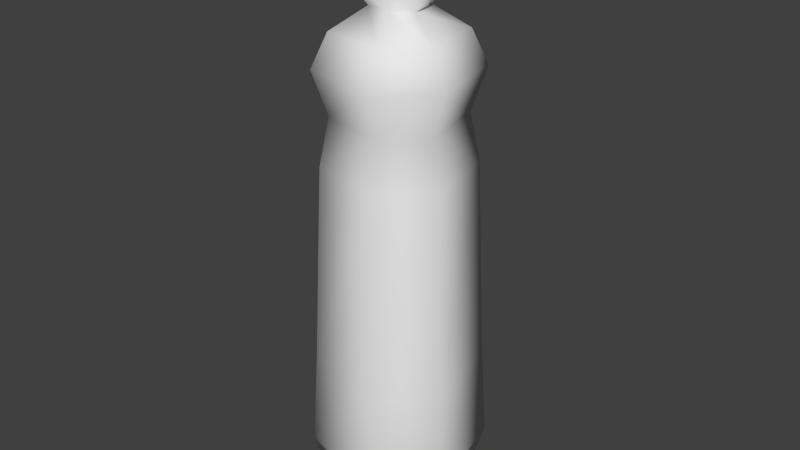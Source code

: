 # Source: bottle.blend  (saved by Blender 2.75.0; exported with 4.5.12 LTS)
import bpy
from mathutils import Matrix  # noqa: F401  (used for matrix-valued properties, if any)

bpy.ops.wm.read_factory_settings(use_empty=True)
scene = bpy.context.scene
scene.name = 'Scene'

# ---- collections
col_collection_1 = bpy.data.collections.new('Collection 1'); scene.collection.children.link(col_collection_1)
col_collection_1.hide_render = True
col_collection_1.hide_viewport = True
col_collection_2 = bpy.data.collections.new('Collection 2'); scene.collection.children.link(col_collection_2)
col_collection_11 = bpy.data.collections.new('Collection 11'); scene.collection.children.link(col_collection_11)
col_collection_11.hide_render = True
col_collection_11.hide_viewport = True

# ---- world
world_world = bpy.data.worlds.new('World'); scene.world = world_world
world_world.color = (0.05088, 0.05088, 0.05088)
world_world.use_sun_shadow = False
world_world.sun_shadow_jitter_overblur = 0.0
world_world.cycles.sampling_method = 'MANUAL'
world_world.cycles.sample_map_resolution = 256

# ---- meshes
me_cylinder_020 = bpy.data.meshes.new('Cylinder.020')
me_cylinder_020.from_pydata([(-1.992, 4.81, 29.87), (-7.955e-08, 5.877, 3.532), (-3.682, 3.682, 29.87), (2.249, 5.43, 3.532), (-4.81, 1.992, 29.87), (4.156, 4.156, 3.532), (-5.206, 6.801e-08, 29.87), (5.43, 2.249, 3.532), (-4.81, -1.992, 29.87), (5.877, -2.509e-07, 3.532), (-3.682, -3.682, 29.87), (5.43, -2.249, 3.532), (-1.992, -4.81, 29.87), (4.156, -4.156, 3.532), (7.541e-07, -5.206, 29.87), (2.249, -5.43, 3.532), (1.992, -4.81, 29.87), (8.079e-07, -5.877, 3.532), (3.682, -3.682, 29.87), (-2.249, -5.43, 3.532), (4.81, -1.992, 29.87), (-4.156, -4.156, 3.532), (5.206, -2.217e-07, 29.87), (-5.43, -2.249, 3.532), (4.81, 1.992, 29.87), (-5.877, 7.604e-08, 3.532), (3.682, 3.682, 29.87), (-5.43, 2.249, 3.532), (1.992, 4.81, 29.87), (-4.156, 4.156, 3.532), (-3.207e-08, 5.206, 29.87), (-2.249, 5.43, 3.532), (-1.588, 3.835, 32.13), (-2.935, 2.935, 32.13), (-3.835, 1.588, 32.13), (-4.151, 6.908e-08, 32.13), (-3.835, -1.588, 32.13), (-2.935, -2.935, 32.13), (-1.588, -3.835, 32.13), (6.312e-07, -4.151, 32.13), (1.588, -3.835, 32.13), (2.935, -2.935, 32.13), (3.835, -1.588, 32.13), (4.151, -1.618e-07, 32.13), (3.835, 1.588, 32.13), (2.935, 2.935, 32.13), (1.588, 3.835, 32.13), (4.496e-09, 4.151, 32.13), (-0.7919, 1.912, 33.09), (-1.463, 1.463, 33.09), (-1.912, 0.7919, 33.09), (-2.069, -1.243e-09, 33.09), (-1.912, -0.7919, 33.09), (-1.463, -1.463, 33.09), (-0.7919, -1.912, 33.09), (4.928e-07, -2.069, 33.09), (0.7919, -1.912, 33.09), (1.463, -1.463, 33.09), (1.912, -0.7919, 33.09), (2.069, -1.164e-07, 33.09), (1.912, 0.7919, 33.09), (1.463, 1.463, 33.09), (0.7919, 1.912, 33.09), (1.804e-07, 2.069, 33.09), (-0.693, 1.673, 33.59), (-1.281, 1.281, 33.59), (-1.673, 0.693, 33.59), (-1.811, -1.633e-09, 33.59), (-1.673, -0.693, 33.59), (-1.281, -1.281, 33.59), (-0.693, -1.673, 33.59), (4.832e-07, -1.811, 33.59), (0.693, -1.673, 33.59), (1.281, -1.281, 33.59), (1.673, -0.693, 33.59), (1.811, -1.024e-07, 33.59), (1.673, 0.693, 33.59), (1.281, 1.281, 33.59), (0.693, 1.673, 33.59), (2.098e-07, 1.811, 33.59), (-0.9255, 2.234, 34.82), (-1.71, 1.71, 34.82), (-2.234, 0.9255, 34.82), (-2.418, -1.604e-09, 34.82), (-2.234, -0.9255, 34.82), (-1.71, -1.71, 34.82), (-0.9255, -2.234, 34.82), (4.884e-07, -2.418, 34.82), (0.9255, -2.234, 34.82), (1.71, -1.71, 34.82), (2.234, -0.9255, 34.82), (2.418, -1.362e-07, 34.82), (2.234, 0.9255, 34.82), (1.71, 1.71, 34.82), (0.9255, 2.234, 34.82), (1.232e-07, 2.418, 34.82), (-1.128, 2.722, 35.07), (-2.083, 2.083, 35.07), (-2.722, 1.128, 35.07), (-2.946, -8.074e-10, 35.07), (-2.722, -1.128, 35.07), (-2.083, -2.083, 35.07), (-1.128, -2.722, 35.07), (5.141e-07, -2.946, 35.07), (1.128, -2.722, 35.07), (2.083, -2.083, 35.07), (2.722, -1.128, 35.07), (2.946, -1.647e-07, 35.07), (2.722, 1.128, 35.07), (2.083, 2.083, 35.07), (1.128, 2.722, 35.07), (6.924e-08, 2.946, 35.07), (-0.993, 2.397, 35.41), (-1.835, 1.835, 35.41), (-2.397, 0.993, 35.41), (-2.595, 5.676e-09, 35.41), (-2.397, -0.993, 35.41), (-1.835, -1.835, 35.41), (-0.993, -2.397, 35.41), (5.032e-07, -2.595, 35.41), (0.993, -2.397, 35.41), (1.835, -1.835, 35.41), (2.397, -0.993, 35.41), (2.595, -1.387e-07, 35.41), (2.397, 0.993, 35.41), (1.835, 1.835, 35.41), (0.993, 2.397, 35.41), (1.114e-07, 2.595, 35.41), (-1.141, 2.755, 39.15), (-2.109, 2.109, 39.15), (-2.755, 1.141, 39.15), (-2.982, 5.667e-09, 39.15), (-2.755, -1.141, 39.15), (-2.109, -2.109, 39.15), (-1.141, -2.755, 39.15), (5.194e-07, -2.982, 39.15), (1.141, -2.755, 39.15), (2.109, -2.109, 39.15), (2.755, -1.141, 39.15), (2.982, -1.603e-07, 39.15), (2.755, 1.141, 39.15), (2.109, 2.109, 39.15), (1.141, 2.755, 39.15), (6.912e-08, 2.982, 39.15), (-6.42e-08, 4.935, 2.308), (1.812, 4.374, 0.1391), (3.348, 3.348, 0.01979), (4.374, 1.812, 0.1391), (4.935, -1.895e-07, 2.308), (4.374, -1.812, 0.1391), (3.348, -3.348, 0.01979), (1.812, -4.374, 0.1391), (6.809e-07, -4.935, 2.308), (-1.812, -4.374, 0.1391), (-3.348, -3.348, 0.01979), (-4.374, -1.812, 0.1391), (-4.935, 8.507e-08, 2.308), (-4.374, 1.812, 0.01979), (-3.348, 3.348, 0.1391), (-1.812, 4.374, 0.1391), (8.101e-08, 2.978, 1.997), (1.093, 2.639, 0.1391), (2.02, 2.02, 0.01979), (2.639, 1.093, 0.1391), (2.978, -1.122e-07, 1.997), (2.639, -1.093, 0.1391), (2.02, -2.02, 0.01979), (1.093, -2.639, 0.1391), (5.306e-07, -2.978, 1.997), (-1.093, -2.639, 0.1391), (-2.02, -2.02, 0.01979), (-2.639, -1.093, 0.1391), (-2.978, 5.35e-08, 1.997), (-2.639, 1.093, 0.01979), (-2.02, 2.02, 0.1391), (-1.093, 2.639, 0.1391), (-5.471, -2.266, 2.03), (-5.681, 8.178e-08, 3.342), (5.471, 2.266, 2.03), (5.681, -2.343e-07, 3.342), (-2.266, 5.471, 2.03), (-9.657e-08, 5.681, 3.342), (2.266, -5.471, 2.03), (7.613e-07, -5.681, 3.342), (4.188, -4.188, 1.963), (-4.188, -4.188, 1.963), (4.188, 4.188, 1.963), (-4.188, 4.188, 2.03), (2.266, 5.471, 2.03), (-5.471, 2.266, 1.963), (5.471, -2.266, 2.03), (-2.266, -5.471, 2.03), (4.498, 1.863, 28.17), (4.868, -2.071e-07, 28.17), (-4.868, 6.379e-08, 28.17), (-4.498, -1.863, 28.17), (0.0, 4.868, 28.17), (-1.863, 4.498, 28.17), (7.351e-07, -4.868, 28.17), (1.863, -4.498, 28.17), (3.442, -3.442, 28.17), (-3.442, -3.442, 28.17), (3.442, 3.442, 28.17), (-3.442, 3.442, 28.17), (1.863, 4.498, 28.17), (-4.498, 1.863, 28.17), (4.498, -1.863, 28.17), (-1.863, -4.498, 28.17), (4.868, -2.071e-07, 23.74), (-4.868, 6.379e-08, 23.74), (0.0, 4.868, 23.74), (7.351e-07, -4.868, 23.74), (4.498, 1.863, 23.74), (-4.498, -1.863, 23.74), (-1.863, 4.498, 23.74), (1.863, -4.498, 23.74), (3.442, -3.442, 23.74), (-3.442, -3.442, 23.74), (3.442, 3.442, 23.74), (-3.442, 3.442, 23.74), (1.863, 4.498, 23.74), (-4.498, 1.863, 23.74), (4.498, -1.863, 23.74), (-1.863, -4.498, 23.74), (3.896, 1.614, 26.99), (-3.896, -1.614, 26.99), (-1.614, 3.896, 26.99), (1.614, -3.896, 26.99), (2.982, -2.982, 26.99), (-2.982, -2.982, 26.99), (2.982, 2.982, 26.99), (-2.982, 2.982, 26.99), (1.614, 3.896, 26.99), (-3.896, 1.614, 26.99), (3.896, -1.614, 26.99), (-1.614, -3.896, 26.99), (4.217, -1.737e-07, 26.99), (-4.217, 6.087e-08, 26.99), (5.471e-08, 4.217, 26.99), (6.914e-07, -4.217, 26.99), (1.134, 1.134, 1.928), (1.482, 0.6139, 1.928), (1.604, -4.211e-08, 1.928), (-1.134, 1.134, 1.928), (-0.6139, 1.482, 1.928), (1.96e-07, 1.604, 1.928), (0.6139, 1.482, 1.928), (1.482, -0.6139, 1.928), (1.134, -1.134, 1.928), (0.6139, -1.482, 1.928), (4.383e-07, -1.604, 1.928), (-0.6139, -1.482, 1.928), (-1.134, -1.134, 1.928), (-1.482, -0.6139, 1.928), (-1.604, 4.715e-08, 1.928), (-1.482, 0.6139, 1.928), (5.497, -2.368e-07, 9.893), (-5.497, 6.905e-08, 9.893), (-5.242e-08, 5.497, 9.893), (7.776e-07, -5.497, 9.893), (5.079, 2.104, 9.893), (-5.079, -2.104, 9.893), (-2.104, 5.079, 9.893), (2.104, -5.079, 9.893), (3.887, -3.887, 9.893), (-3.887, -3.887, 9.893), (3.887, 3.887, 9.893), (-3.887, 3.887, 9.893), (2.104, 5.079, 9.893), (-5.079, 2.104, 9.893), (5.079, -2.104, 9.893), (-2.104, -5.079, 9.893), (5.938, -2.547e-07, 7.779), (-5.938, 7.563e-08, 7.779), (-8.656e-08, 5.938, 7.779), (8.1e-07, -5.938, 7.779), (5.486, 2.272, 7.779), (-5.486, -2.272, 7.779), (-2.272, 5.486, 7.779), (2.272, -5.486, 7.779), (4.199, -4.199, 7.779), (-4.199, -4.199, 7.779), (4.199, 4.199, 7.779), (-4.199, 4.199, 7.779), (2.272, 5.486, 7.779), (-5.486, 2.272, 7.779), (5.486, -2.272, 7.779), (-2.272, -5.486, 7.779)], [], [(196, 197, 0, 30), (194, 195, 8, 6), (2, 4, 34, 33), (28, 30, 47, 46), (4, 6, 35, 34), (6, 8, 36, 35), (16, 18, 41, 40), (0, 2, 33, 32), (22, 24, 44, 43), (186, 178, 147, 146), (185, 176, 155, 154), (184, 182, 151, 150), (182, 183, 152, 151), (180, 181, 144, 159), (178, 179, 148, 147), (193, 192, 24, 22), (176, 177, 156, 155), (198, 199, 16, 14), (199, 200, 18, 16), (195, 201, 10, 8), (192, 202, 26, 24), (197, 203, 2, 0), (202, 204, 28, 26), (204, 196, 30, 28), (203, 205, 4, 2), (200, 206, 20, 18), (201, 207, 12, 10), (207, 198, 14, 12), (205, 194, 6, 4), (206, 193, 22, 20), (37, 38, 54, 53), (41, 42, 58, 57), (45, 46, 62, 61), (47, 32, 48, 63), (44, 45, 61, 60), (36, 37, 53, 52), (40, 41, 57, 56), (18, 20, 42, 41), (30, 0, 32, 47), (12, 14, 39, 38), (14, 16, 40, 39), (8, 10, 37, 36), (24, 26, 45, 44), (20, 22, 43, 42), (10, 12, 38, 37), (26, 28, 46, 45), (57, 58, 74, 73), (61, 62, 78, 77), (63, 48, 64, 79), (50, 51, 67, 66), (52, 53, 69, 68), (56, 57, 73, 72), (60, 61, 77, 76), (34, 35, 51, 50), (33, 34, 50, 49), (46, 47, 63, 62), (42, 43, 59, 58), (38, 39, 55, 54), (35, 36, 52, 51), (32, 33, 49, 48), (43, 44, 60, 59), (39, 40, 56, 55), (79, 64, 80, 95), (66, 67, 83, 82), (69, 70, 86, 85), (73, 74, 90, 89), (72, 73, 89, 88), (76, 77, 93, 92), (68, 69, 85, 84), (53, 54, 70, 69), (54, 55, 71, 70), (49, 50, 66, 65), (62, 63, 79, 78), (58, 59, 75, 74), (59, 60, 76, 75), (55, 56, 72, 71), (51, 52, 68, 67), (48, 49, 65, 64), (85, 86, 102, 101), (89, 90, 106, 105), (93, 94, 110, 109), (95, 80, 96, 111), (84, 85, 101, 100), (88, 89, 105, 104), (92, 93, 109, 108), (77, 78, 94, 93), (78, 79, 95, 94), (74, 75, 91, 90), (70, 71, 87, 86), (65, 66, 82, 81), (64, 65, 81, 80), (75, 76, 92, 91), (71, 72, 88, 87), (67, 68, 84, 83), (109, 110, 126, 125), (111, 96, 112, 127), (98, 99, 115, 114), (101, 102, 118, 117), (100, 101, 117, 116), (104, 105, 121, 120), (108, 109, 125, 124), (82, 83, 99, 98), (81, 82, 98, 97), (94, 95, 111, 110), (90, 91, 107, 106), (86, 87, 103, 102), (87, 88, 104, 103), (83, 84, 100, 99), (80, 81, 97, 96), (91, 92, 108, 107), (117, 118, 134, 133), (121, 122, 138, 137), (125, 126, 142, 141), (127, 112, 128, 143), (124, 125, 141, 140), (116, 117, 133, 132), (120, 121, 137, 136), (105, 106, 122, 121), (106, 107, 123, 122), (102, 103, 119, 118), (97, 98, 114, 113), (110, 111, 127, 126), (96, 97, 113, 112), (107, 108, 124, 123), (103, 104, 120, 119), (99, 100, 116, 115), (132, 129, 130, 131), (139, 140, 137, 138), (133, 128, 129, 132), (143, 128, 133, 134), (142, 143, 134, 135), (141, 142, 135, 136), (140, 141, 136, 137), (114, 115, 131, 130), (113, 114, 130, 129), (126, 127, 143, 142), (122, 123, 139, 138), (118, 119, 135, 134), (115, 116, 132, 131), (112, 113, 129, 128), (123, 124, 140, 139), (119, 120, 136, 135), (187, 180, 159, 158), (188, 186, 146, 145), (181, 188, 145, 144), (189, 187, 158, 157), (190, 184, 150, 149), (191, 185, 154, 153), (183, 191, 153, 152), (177, 189, 157, 156), (179, 190, 149, 148), (157, 158, 174, 173), (153, 154, 170, 169), (145, 146, 162, 161), (148, 149, 165, 164), (147, 148, 164, 163), (158, 159, 175, 174), (154, 155, 171, 170), (150, 151, 167, 166), (144, 145, 161, 160), (151, 152, 168, 167), (149, 150, 166, 165), (159, 144, 160, 175), (155, 156, 172, 171), (156, 157, 173, 172), (152, 153, 169, 168), (146, 147, 163, 162), (174, 175, 244, 243), (163, 164, 242, 241), (162, 163, 241, 240), (9, 11, 190, 179), (25, 27, 189, 177), (17, 19, 191, 183), (19, 21, 185, 191), (11, 13, 184, 190), (27, 29, 187, 189), (1, 3, 188, 181), (3, 5, 186, 188), (29, 31, 180, 187), (23, 25, 177, 176), (7, 9, 179, 178), (31, 1, 181, 180), (15, 17, 183, 182), (13, 15, 182, 184), (21, 23, 176, 185), (5, 7, 178, 186), (234, 236, 193, 206), (233, 237, 194, 205), (235, 239, 198, 207), (229, 235, 207, 201), (228, 234, 206, 200), (231, 233, 205, 203), (232, 238, 196, 204), (230, 232, 204, 202), (226, 231, 203, 197), (224, 230, 202, 192), (225, 229, 201, 195), (227, 228, 200, 199), (239, 227, 199, 198), (236, 224, 192, 193), (237, 225, 195, 194), (238, 226, 197, 196), (258, 262, 214, 210), (257, 261, 213, 209), (256, 260, 212, 208), (259, 263, 215, 211), (263, 264, 216, 215), (261, 265, 217, 213), (260, 266, 218, 212), (262, 267, 219, 214), (266, 268, 220, 218), (268, 258, 210, 220), (267, 269, 221, 219), (264, 270, 222, 216), (265, 271, 223, 217), (271, 259, 211, 223), (269, 257, 209, 221), (270, 256, 208, 222), (210, 214, 226, 238), (209, 213, 225, 237), (208, 212, 224, 236), (211, 215, 227, 239), (215, 216, 228, 227), (213, 217, 229, 225), (212, 218, 230, 224), (214, 219, 231, 226), (218, 220, 232, 230), (220, 210, 238, 232), (219, 221, 233, 231), (216, 222, 234, 228), (217, 223, 235, 229), (223, 211, 239, 235), (221, 209, 237, 233), (222, 208, 236, 234), (244, 245, 246, 243), (243, 246, 240, 255), (241, 254, 255, 240), (242, 253, 254, 241), (253, 242, 247, 252), (252, 247, 248, 251), (251, 248, 249, 250), (161, 162, 240, 246), (171, 172, 254, 253), (172, 173, 255, 254), (170, 171, 253, 252), (164, 165, 247, 242), (167, 168, 250, 249), (168, 169, 251, 250), (165, 166, 248, 247), (173, 174, 243, 255), (160, 161, 246, 245), (169, 170, 252, 251), (175, 160, 245, 244), (166, 167, 249, 248), (286, 272, 256, 270), (285, 273, 257, 269), (287, 275, 259, 271), (281, 287, 271, 265), (280, 286, 270, 264), (283, 285, 269, 267), (284, 274, 258, 268), (282, 284, 268, 266), (278, 283, 267, 262), (276, 282, 266, 260), (277, 281, 265, 261), (279, 280, 264, 263), (275, 279, 263, 259), (272, 276, 260, 256), (273, 277, 261, 257), (274, 278, 262, 258), (1, 31, 278, 274), (25, 23, 277, 273), (9, 7, 276, 272), (17, 15, 279, 275), (15, 13, 280, 279), (23, 21, 281, 277), (7, 5, 282, 276), (31, 29, 283, 278), (5, 3, 284, 282), (3, 1, 274, 284), (29, 27, 285, 283), (13, 11, 286, 280), (21, 19, 287, 281), (19, 17, 275, 287), (27, 25, 273, 285), (11, 9, 272, 286)])
me_cylinder_020.polygons.foreach_set('use_smooth', [True] * 286)
_k = set([(80, 81), (80, 95), (81, 82), (82, 83), (83, 84), (84, 85), (85, 86), (86, 87), (87, 88), (88, 89), (89, 90), (90, 91), (91, 92), (92, 93), (93, 94), (94, 95), (112, 113), (112, 127), (113, 114), (114, 115), (115, 116), (116, 117), (117, 118), (118, 119), (119, 120), (120, 121), (121, 122), (122, 123), (123, 124), (124, 125), (125, 126), (126, 127), (128, 129), (128, 143), (129, 130), (130, 131), (131, 132), (132, 133), (133, 134), (134, 135), (135, 136), (136, 137), (137, 138), (138, 139), (139, 140), (140, 141), (141, 142), (142, 143), (144, 160), (148, 164), (152, 168), (156, 172), (240, 241), (240, 246), (241, 242), (242, 247), (243, 244), (243, 255), (244, 245), (245, 246), (247, 248), (248, 249), (249, 250), (250, 251), (251, 252), (252, 253), (253, 254), (254, 255)])
me_cylinder_020.attributes.new('sharp_edge', 'BOOLEAN', 'EDGE').data.foreach_set('value', [ (min(e.vertices), max(e.vertices)) in _k for e in me_cylinder_020.edges])
_uv = me_cylinder_020.uv_layers.new(name='UVMap')
_uv.uv.foreach_set('vector', [0.5569, 0.5317, 0.5977, 0.5317, 0.5977, 0.5681, 0.5569, 0.5681, 0.05151, 0.5317, 0.09228, 0.5317, 0.09228, 0.5681, 0.05151, 0.5681, 0.6411, 0.5681, 0.6819, 0.5681, 0.6819, 0.6207, 0.6411, 0.6207, 0.5134, 0.5681, 0.5569, 0.5681, 0.5569, 0.6207, 0.5134, 0.6207, 0.008045, 0.5681, 0.05151, 0.5681, 0.05151, 0.6207, 0.008045, 0.6207, 0.05151, 0.5681, 0.09228, 0.5681, 0.09228, 0.6207, 0.05151, 0.6207, 0.2607, 0.5681, 0.3042, 0.5681, 0.3042, 0.6207, 0.2607, 0.6207, 0.5977, 0.5681, 0.6411, 0.5681, 0.6411, 0.6207, 0.5977, 0.6207, 0.3884, 0.5681, 0.4292, 0.5681, 0.4292, 0.6207, 0.3884, 0.6207, 0.9485, 0.7396, 0.9683, 0.7882, 0.9376, 0.793, 0.9209, 0.7616, 0.7115, 0.9158, 0.6924, 0.8665, 0.7236, 0.8631, 0.74, 0.8948, 0.9193, 0.9463, 0.8701, 0.9657, 0.8663, 0.9348, 0.8983, 0.9183, 0.8701, 0.9657, 0.8083, 0.9796, 0.8122, 0.9518, 0.8663, 0.9348, 0.7924, 0.6928, 0.8519, 0.6771, 0.849, 0.7055, 0.7977, 0.7247, 0.9683, 0.7882, 0.9827, 0.8495, 0.955, 0.8459, 0.9376, 0.793, 0.3884, 0.5317, 0.4292, 0.5317, 0.4292, 0.5681, 0.3884, 0.5681, 0.6924, 0.8665, 0.6791, 0.8039, 0.7069, 0.8097, 0.7236, 0.8631, 0.22, 0.5317, 0.2607, 0.5317, 0.2607, 0.5681, 0.22, 0.5681, 0.2607, 0.5317, 0.3042, 0.5317, 0.3042, 0.5681, 0.2607, 0.5681, 0.09228, 0.5317, 0.1357, 0.5317, 0.1357, 0.5681, 0.09228, 0.5681, 0.4292, 0.5317, 0.4727, 0.5317, 0.4727, 0.5681, 0.4292, 0.5681, 0.5977, 0.5317, 0.6411, 0.5317, 0.6411, 0.5681, 0.5977, 0.5681, 0.4727, 0.5317, 0.5134, 0.5317, 0.5134, 0.5681, 0.4727, 0.5681, 0.5134, 0.5317, 0.5569, 0.5317, 0.5569, 0.5681, 0.5134, 0.5681, 0.6411, 0.5317, 0.6819, 0.5317, 0.6819, 0.5681, 0.6411, 0.5681, 0.3042, 0.5317, 0.345, 0.5317, 0.345, 0.5681, 0.3042, 0.5681, 0.1357, 0.5317, 0.1765, 0.5317, 0.1765, 0.5681, 0.1357, 0.5681, 0.1765, 0.5317, 0.22, 0.5317, 0.22, 0.5681, 0.1765, 0.5681, 0.008045, 0.5317, 0.05151, 0.5317, 0.05151, 0.5681, 0.008045, 0.5681, 0.345, 0.5317, 0.3884, 0.5317, 0.3884, 0.5681, 0.345, 0.5681, 0.1357, 0.6207, 0.1765, 0.6207, 0.1765, 0.669, 0.1357, 0.669, 0.3042, 0.6207, 0.345, 0.6207, 0.345, 0.669, 0.3042, 0.669, 0.4727, 0.6207, 0.5134, 0.6207, 0.5134, 0.669, 0.4727, 0.669, 0.5569, 0.6207, 0.5977, 0.6207, 0.5977, 0.669, 0.5569, 0.669, 0.4292, 0.6207, 0.4727, 0.6207, 0.4727, 0.669, 0.4292, 0.669, 0.09228, 0.6207, 0.1357, 0.6207, 0.1357, 0.669, 0.09228, 0.669, 0.2607, 0.6207, 0.3042, 0.6207, 0.3042, 0.669, 0.2607, 0.669, 0.3042, 0.5681, 0.345, 0.5681, 0.345, 0.6207, 0.3042, 0.6207, 0.5569, 0.5681, 0.5977, 0.5681, 0.5977, 0.6207, 0.5569, 0.6207, 0.1765, 0.5681, 0.22, 0.5681, 0.22, 0.6207, 0.1765, 0.6207, 0.22, 0.5681, 0.2607, 0.5681, 0.2607, 0.6207, 0.22, 0.6207, 0.09228, 0.5681, 0.1357, 0.5681, 0.1357, 0.6207, 0.09228, 0.6207, 0.4292, 0.5681, 0.4727, 0.5681, 0.4727, 0.6207, 0.4292, 0.6207, 0.345, 0.5681, 0.3884, 0.5681, 0.3884, 0.6207, 0.345, 0.6207, 0.1357, 0.5681, 0.1765, 0.5681, 0.1765, 0.6207, 0.1357, 0.6207, 0.4727, 0.5681, 0.5134, 0.5681, 0.5134, 0.6207, 0.4727, 0.6207, 0.3042, 0.669, 0.345, 0.669, 0.345, 0.6808, 0.3042, 0.6808, 0.4727, 0.669, 0.5134, 0.669, 0.5134, 0.6808, 0.4727, 0.6808, 0.5569, 0.669, 0.5977, 0.669, 0.5977, 0.6808, 0.5569, 0.6808, 0.008045, 0.669, 0.05151, 0.669, 0.05151, 0.6808, 0.008045, 0.6808, 0.09228, 0.669, 0.1357, 0.669, 0.1357, 0.6808, 0.09228, 0.6808, 0.2607, 0.669, 0.3042, 0.669, 0.3042, 0.6808, 0.2607, 0.6808, 0.4292, 0.669, 0.4727, 0.669, 0.4727, 0.6808, 0.4292, 0.6808, 0.008045, 0.6207, 0.05151, 0.6207, 0.05151, 0.669, 0.008045, 0.669, 0.6411, 0.6207, 0.6819, 0.6207, 0.6819, 0.669, 0.6411, 0.669, 0.5134, 0.6207, 0.5569, 0.6207, 0.5569, 0.669, 0.5134, 0.669, 0.345, 0.6207, 0.3884, 0.6207, 0.3884, 0.669, 0.345, 0.669, 0.1765, 0.6207, 0.22, 0.6207, 0.22, 0.669, 0.1765, 0.669, 0.05151, 0.6207, 0.09228, 0.6207, 0.09228, 0.669, 0.05151, 0.669, 0.5977, 0.6207, 0.6411, 0.6207, 0.6411, 0.669, 0.5977, 0.669, 0.3884, 0.6207, 0.4292, 0.6207, 0.4292, 0.669, 0.3884, 0.669, 0.22, 0.6207, 0.2607, 0.6207, 0.2607, 0.669, 0.22, 0.669, 0.5569, 0.6808, 0.5977, 0.6808, 0.5977, 0.7098, 0.5569, 0.7098, 0.008045, 0.6808, 0.05151, 0.6808, 0.05151, 0.7098, 0.008045, 0.7098, 0.1357, 0.6808, 0.1765, 0.6808, 0.1765, 0.7098, 0.1357, 0.7098, 0.3042, 0.6808, 0.345, 0.6808, 0.345, 0.7098, 0.3042, 0.7098, 0.2607, 0.6808, 0.3042, 0.6808, 0.3042, 0.7098, 0.2607, 0.7098, 0.4292, 0.6808, 0.4727, 0.6808, 0.4727, 0.7098, 0.4292, 0.7098, 0.09228, 0.6808, 0.1357, 0.6808, 0.1357, 0.7098, 0.09228, 0.7098, 0.1357, 0.669, 0.1765, 0.669, 0.1765, 0.6808, 0.1357, 0.6808, 0.1765, 0.669, 0.22, 0.669, 0.22, 0.6808, 0.1765, 0.6808, 0.6411, 0.669, 0.6819, 0.669, 0.6819, 0.6808, 0.6411, 0.6808, 0.5134, 0.669, 0.5569, 0.669, 0.5569, 0.6808, 0.5134, 0.6808, 0.345, 0.669, 0.3884, 0.669, 0.3884, 0.6808, 0.345, 0.6808, 0.3884, 0.669, 0.4292, 0.669, 0.4292, 0.6808, 0.3884, 0.6808, 0.22, 0.669, 0.2607, 0.669, 0.2607, 0.6808, 0.22, 0.6808, 0.05151, 0.669, 0.09228, 0.669, 0.09228, 0.6808, 0.05151, 0.6808, 0.5977, 0.669, 0.6411, 0.669, 0.6411, 0.6808, 0.5977, 0.6808, 0.1357, 0.7098, 0.1765, 0.7098, 0.1765, 0.722, 0.1357, 0.722, 0.3042, 0.7098, 0.345, 0.7098, 0.345, 0.722, 0.3042, 0.722, 0.4727, 0.7098, 0.5134, 0.7098, 0.5134, 0.722, 0.4727, 0.722, 0.5569, 0.7098, 0.5977, 0.7098, 0.5977, 0.722, 0.5569, 0.722, 0.09228, 0.7098, 0.1357, 0.7098, 0.1357, 0.722, 0.09228, 0.722, 0.2607, 0.7098, 0.3042, 0.7098, 0.3042, 0.722, 0.2607, 0.722, 0.4292, 0.7098, 0.4727, 0.7098, 0.4727, 0.722, 0.4292, 0.722, 0.4727, 0.6808, 0.5134, 0.6808, 0.5134, 0.7098, 0.4727, 0.7098, 0.5134, 0.6808, 0.5569, 0.6808, 0.5569, 0.7098, 0.5134, 0.7098, 0.345, 0.6808, 0.3884, 0.6808, 0.3884, 0.7098, 0.345, 0.7098, 0.1765, 0.6808, 0.22, 0.6808, 0.22, 0.7098, 0.1765, 0.7098, 0.6411, 0.6808, 0.6819, 0.6808, 0.6819, 0.7098, 0.6411, 0.7098, 0.5977, 0.6808, 0.6411, 0.6808, 0.6411, 0.7098, 0.5977, 0.7098, 0.3884, 0.6808, 0.4292, 0.6808, 0.4292, 0.7098, 0.3884, 0.7098, 0.22, 0.6808, 0.2607, 0.6808, 0.2607, 0.7098, 0.22, 0.7098, 0.05151, 0.6808, 0.09228, 0.6808, 0.09228, 0.7098, 0.05151, 0.7098, 0.4727, 0.722, 0.5134, 0.722, 0.5134, 0.7323, 0.4727, 0.7323, 0.5569, 0.722, 0.5977, 0.722, 0.5977, 0.7323, 0.5569, 0.7323, 0.008045, 0.722, 0.05151, 0.722, 0.05151, 0.7323, 0.008045, 0.7323, 0.1357, 0.722, 0.1765, 0.722, 0.1765, 0.7323, 0.1357, 0.7323, 0.09228, 0.722, 0.1357, 0.722, 0.1357, 0.7323, 0.09228, 0.7323, 0.2607, 0.722, 0.3042, 0.722, 0.3042, 0.7323, 0.2607, 0.7323, 0.4292, 0.722, 0.4727, 0.722, 0.4727, 0.7323, 0.4292, 0.7323, 0.008045, 0.7098, 0.05151, 0.7098, 0.05151, 0.722, 0.008045, 0.722, 0.6411, 0.7098, 0.6819, 0.7098, 0.6819, 0.722, 0.6411, 0.722, 0.5134, 0.7098, 0.5569, 0.7098, 0.5569, 0.722, 0.5134, 0.722, 0.345, 0.7098, 0.3884, 0.7098, 0.3884, 0.722, 0.345, 0.722, 0.1765, 0.7098, 0.22, 0.7098, 0.22, 0.722, 0.1765, 0.722, 0.22, 0.7098, 0.2607, 0.7098, 0.2607, 0.722, 0.22, 0.722, 0.05151, 0.7098, 0.09228, 0.7098, 0.09228, 0.722, 0.05151, 0.722, 0.5977, 0.7098, 0.6411, 0.7098, 0.6411, 0.722, 0.5977, 0.722, 0.3884, 0.7098, 0.4292, 0.7098, 0.4292, 0.722, 0.3884, 0.722, 0.08984, 0.8253, 0.1122, 0.8253, 0.1122, 0.9078, 0.08984, 0.9078, 0.1824, 0.8253, 0.2048, 0.8253, 0.2048, 0.9078, 0.1824, 0.9078, 0.275, 0.8253, 0.2974, 0.8253, 0.2974, 0.9078, 0.275, 0.9078, 0.3213, 0.8253, 0.3437, 0.8253, 0.3437, 0.9078, 0.3213, 0.9078, 0.2511, 0.8253, 0.275, 0.8253, 0.275, 0.9078, 0.2511, 0.9078, 0.06596, 0.8253, 0.08984, 0.8253, 0.08984, 0.9078, 0.06596, 0.9078, 0.1585, 0.8253, 0.1824, 0.8253, 0.1824, 0.9078, 0.1585, 0.9078, 0.3042, 0.722, 0.345, 0.722, 0.345, 0.7323, 0.3042, 0.7323, 0.345, 0.722, 0.3884, 0.722, 0.3884, 0.7323, 0.345, 0.7323, 0.1765, 0.722, 0.22, 0.722, 0.22, 0.7323, 0.1765, 0.7323, 0.6411, 0.722, 0.6819, 0.722, 0.6819, 0.7323, 0.6411, 0.7323, 0.5134, 0.722, 0.5569, 0.722, 0.5569, 0.7323, 0.5134, 0.7323, 0.5977, 0.722, 0.6411, 0.722, 0.6411, 0.7323, 0.5977, 0.7323, 0.3884, 0.722, 0.4292, 0.722, 0.4292, 0.7323, 0.3884, 0.7323, 0.22, 0.722, 0.2607, 0.722, 0.2607, 0.7323, 0.22, 0.7323, 0.05151, 0.722, 0.09228, 0.722, 0.09228, 0.7323, 0.05151, 0.7323, 0.4978, 0.9317, 0.5493, 0.8802, 0.5395, 0.9038, 0.5214, 0.9219, 0.4487, 0.813, 0.4723, 0.8032, 0.4208, 0.8547, 0.4306, 0.831, 0.4723, 0.9317, 0.5493, 0.8547, 0.5493, 0.8802, 0.4978, 0.9317, 0.5395, 0.831, 0.5493, 0.8547, 0.4723, 0.9317, 0.4487, 0.9219, 0.5214, 0.813, 0.5395, 0.831, 0.4487, 0.9219, 0.4306, 0.9038, 0.4978, 0.8032, 0.5214, 0.813, 0.4306, 0.9038, 0.4208, 0.8802, 0.4723, 0.8032, 0.4978, 0.8032, 0.4208, 0.8802, 0.4208, 0.8547, 0.01966, 0.8253, 0.04355, 0.8253, 0.04355, 0.9078, 0.01966, 0.9078, 0.3676, 0.8253, 0.39, 0.8253, 0.39, 0.9078, 0.3676, 0.9078, 0.2974, 0.8253, 0.3213, 0.8253, 0.3213, 0.9078, 0.2974, 0.9078, 0.2048, 0.8253, 0.2287, 0.8253, 0.2287, 0.9078, 0.2048, 0.9078, 0.1122, 0.8253, 0.1361, 0.8253, 0.1361, 0.9078, 0.1122, 0.9078, 0.04355, 0.8253, 0.06596, 0.8253, 0.06596, 0.9078, 0.04355, 0.9078, 0.3437, 0.8253, 0.3676, 0.8253, 0.3676, 0.9078, 0.3437, 0.9078, 0.2287, 0.8253, 0.2511, 0.8253, 0.2511, 0.9078, 0.2287, 0.9078, 0.1361, 0.8253, 0.1585, 0.8253, 0.1585, 0.9078, 0.1361, 0.9078, 0.7455, 0.7127, 0.7924, 0.6928, 0.7977, 0.7247, 0.7638, 0.7381, 0.907, 0.7077, 0.9485, 0.7396, 0.9209, 0.7616, 0.8945, 0.7373, 0.8519, 0.6771, 0.907, 0.7077, 0.8945, 0.7373, 0.849, 0.7055, 0.7125, 0.7517, 0.7455, 0.7127, 0.7638, 0.7381, 0.7413, 0.7675, 0.9518, 0.9048, 0.9193, 0.9463, 0.8983, 0.9183, 0.923, 0.8917, 0.7531, 0.9485, 0.7115, 0.9158, 0.74, 0.8948, 0.7663, 0.9196, 0.8083, 0.9796, 0.7531, 0.9485, 0.7663, 0.9196, 0.8122, 0.9518, 0.6791, 0.8039, 0.7125, 0.7517, 0.7413, 0.7675, 0.7069, 0.8097, 0.9827, 0.8495, 0.9518, 0.9048, 0.923, 0.8917, 0.955, 0.8459, 0.7413, 0.7675, 0.7638, 0.7381, 0.7833, 0.765, 0.7666, 0.7817, 0.7663, 0.9196, 0.74, 0.8948, 0.7658, 0.8759, 0.7821, 0.8932, 0.8945, 0.7373, 0.9209, 0.7616, 0.8959, 0.7815, 0.8795, 0.7645, 0.955, 0.8459, 0.923, 0.8917, 0.8968, 0.876, 0.9153, 0.8407, 0.9376, 0.793, 0.955, 0.8459, 0.9153, 0.8407, 0.907, 0.8024, 0.7638, 0.7381, 0.7977, 0.7247, 0.8047, 0.7545, 0.7833, 0.765, 0.74, 0.8948, 0.7236, 0.8631, 0.7549, 0.8549, 0.7658, 0.8759, 0.8983, 0.9183, 0.8663, 0.9348, 0.8581, 0.9042, 0.8794, 0.8929, 0.849, 0.7055, 0.8945, 0.7373, 0.8795, 0.7645, 0.8448, 0.7463, 0.8663, 0.9348, 0.8122, 0.9518, 0.8174, 0.9122, 0.8581, 0.9042, 0.923, 0.8917, 0.8983, 0.9183, 0.8794, 0.8929, 0.8968, 0.876, 0.7977, 0.7247, 0.849, 0.7055, 0.8448, 0.7463, 0.8047, 0.7545, 0.7236, 0.8631, 0.7069, 0.8097, 0.7474, 0.8171, 0.7549, 0.8549, 0.7069, 0.8097, 0.7413, 0.7675, 0.7666, 0.7817, 0.7474, 0.8171, 0.8122, 0.9518, 0.7663, 0.9196, 0.7821, 0.8932, 0.8174, 0.9122, 0.9209, 0.7616, 0.9376, 0.793, 0.907, 0.8024, 0.8959, 0.7815, 0.7833, 0.765, 0.8047, 0.7545, 0.8216, 0.7871, 0.8066, 0.7978, 0.907, 0.8024, 0.9153, 0.8407, 0.8724, 0.8344, 0.8716, 0.8203, 0.8959, 0.7815, 0.907, 0.8024, 0.8716, 0.8203, 0.8641, 0.8075, 0.9928, 0.8509, 0.9741, 0.917, 0.9518, 0.9048, 0.9827, 0.8495, 0.669, 0.802, 0.6906, 0.7357, 0.7125, 0.7517, 0.6791, 0.8039, 0.8068, 0.9898, 0.7407, 0.9709, 0.7531, 0.9485, 0.8083, 0.9796, 0.7407, 0.9709, 0.6887, 0.9324, 0.7115, 0.9158, 0.7531, 0.9485, 0.9741, 0.917, 0.9359, 0.9688, 0.9193, 0.9463, 0.9518, 0.9048, 0.6906, 0.7357, 0.7312, 0.692, 0.7455, 0.7127, 0.7125, 0.7517, 0.8531, 0.6669, 0.919, 0.6848, 0.907, 0.7077, 0.8519, 0.6771, 0.919, 0.6848, 0.9708, 0.7224, 0.9485, 0.7396, 0.907, 0.7077, 0.7312, 0.692, 0.7848, 0.6677, 0.7924, 0.6928, 0.7455, 0.7127, 0.6674, 0.8713, 0.669, 0.802, 0.6791, 0.8039, 0.6924, 0.8665, 0.9928, 0.7824, 0.9928, 0.8509, 0.9827, 0.8495, 0.9683, 0.7882, 0.7848, 0.6677, 0.8531, 0.6669, 0.8519, 0.6771, 0.7924, 0.6928, 0.8754, 0.9904, 0.8068, 0.9898, 0.8083, 0.9796, 0.8701, 0.9657, 0.9359, 0.9688, 0.8754, 0.9904, 0.8701, 0.9657, 0.9193, 0.9463, 0.6887, 0.9324, 0.6674, 0.8713, 0.6924, 0.8665, 0.7115, 0.9158, 0.9708, 0.7224, 0.9928, 0.7824, 0.9683, 0.7882, 0.9485, 0.7396, 0.345, 0.5032, 0.3884, 0.5032, 0.3884, 0.5317, 0.345, 0.5317, 0.008045, 0.5032, 0.05151, 0.5032, 0.05151, 0.5317, 0.008045, 0.5317, 0.1765, 0.5032, 0.22, 0.5032, 0.22, 0.5317, 0.1765, 0.5317, 0.1357, 0.5032, 0.1765, 0.5032, 0.1765, 0.5317, 0.1357, 0.5317, 0.3042, 0.5032, 0.345, 0.5032, 0.345, 0.5317, 0.3042, 0.5317, 0.6411, 0.5032, 0.6819, 0.5032, 0.6819, 0.5317, 0.6411, 0.5317, 0.5134, 0.5032, 0.5569, 0.5032, 0.5569, 0.5317, 0.5134, 0.5317, 0.4727, 0.5032, 0.5134, 0.5032, 0.5134, 0.5317, 0.4727, 0.5317, 0.5977, 0.5032, 0.6411, 0.5032, 0.6411, 0.5317, 0.5977, 0.5317, 0.4292, 0.5032, 0.4727, 0.5032, 0.4727, 0.5317, 0.4292, 0.5317, 0.09228, 0.5032, 0.1357, 0.5032, 0.1357, 0.5317, 0.09228, 0.5317, 0.2607, 0.5032, 0.3042, 0.5032, 0.3042, 0.5317, 0.2607, 0.5317, 0.22, 0.5032, 0.2607, 0.5032, 0.2607, 0.5317, 0.22, 0.5317, 0.3884, 0.5032, 0.4292, 0.5032, 0.4292, 0.5317, 0.3884, 0.5317, 0.05151, 0.5032, 0.09228, 0.5032, 0.09228, 0.5317, 0.05151, 0.5317, 0.5569, 0.5032, 0.5977, 0.5032, 0.5977, 0.5317, 0.5569, 0.5317, 0.554, 0.1277, 0.5964, 0.1276, 0.5994, 0.4234, 0.5572, 0.4234, 0.05209, 0.128, 0.09524, 0.128, 0.09315, 0.4234, 0.05086, 0.4234, 0.3873, 0.1275, 0.4287, 0.1276, 0.4305, 0.4234, 0.3884, 0.4234, 0.2215, 0.1277, 0.263, 0.1276, 0.262, 0.4234, 0.2199, 0.4234, 0.263, 0.1276, 0.3045, 0.1276, 0.3042, 0.4234, 0.262, 0.4234, 0.09524, 0.128, 0.1377, 0.128, 0.1355, 0.4234, 0.09315, 0.4234, 0.4287, 0.1276, 0.4703, 0.1276, 0.4727, 0.4234, 0.4305, 0.4234, 0.5964, 0.1276, 0.6395, 0.1274, 0.6419, 0.4234, 0.5994, 0.4234, 0.4703, 0.1276, 0.512, 0.1277, 0.5148, 0.4234, 0.4727, 0.4234, 0.512, 0.1277, 0.554, 0.1277, 0.5572, 0.4234, 0.5148, 0.4234, 0.6395, 0.1274, 0.6834, 0.1274, 0.6844, 0.4234, 0.6419, 0.4234, 0.3045, 0.1276, 0.3459, 0.1275, 0.3462, 0.4234, 0.3042, 0.4234, 0.1377, 0.128, 0.1797, 0.1278, 0.1777, 0.4234, 0.1355, 0.4234, 0.1797, 0.1278, 0.2215, 0.1277, 0.2199, 0.4234, 0.1777, 0.4234, 0.008012, 0.1281, 0.05209, 0.128, 0.05086, 0.4234, 0.007763, 0.4234, 0.3459, 0.1275, 0.3873, 0.1275, 0.3884, 0.4234, 0.3462, 0.4234, 0.5572, 0.4234, 0.5994, 0.4234, 0.5977, 0.5032, 0.5569, 0.5032, 0.05086, 0.4234, 0.09315, 0.4234, 0.09228, 0.5032, 0.05151, 0.5032, 0.3884, 0.4234, 0.4305, 0.4234, 0.4292, 0.5032, 0.3884, 0.5032, 0.2199, 0.4234, 0.262, 0.4234, 0.2607, 0.5032, 0.22, 0.5032, 0.262, 0.4234, 0.3042, 0.4234, 0.3042, 0.5032, 0.2607, 0.5032, 0.09315, 0.4234, 0.1355, 0.4234, 0.1357, 0.5032, 0.09228, 0.5032, 0.4305, 0.4234, 0.4727, 0.4234, 0.4727, 0.5032, 0.4292, 0.5032, 0.5994, 0.4234, 0.6419, 0.4234, 0.6411, 0.5032, 0.5977, 0.5032, 0.4727, 0.4234, 0.5148, 0.4234, 0.5134, 0.5032, 0.4727, 0.5032, 0.5148, 0.4234, 0.5572, 0.4234, 0.5569, 0.5032, 0.5134, 0.5032, 0.6419, 0.4234, 0.6844, 0.4234, 0.6819, 0.5032, 0.6411, 0.5032, 0.3042, 0.4234, 0.3462, 0.4234, 0.345, 0.5032, 0.3042, 0.5032, 0.1355, 0.4234, 0.1777, 0.4234, 0.1765, 0.5032, 0.1357, 0.5032, 0.1777, 0.4234, 0.2199, 0.4234, 0.22, 0.5032, 0.1765, 0.5032, 0.007763, 0.4234, 0.05086, 0.4234, 0.05151, 0.5032, 0.008045, 0.5032, 0.3462, 0.4234, 0.3884, 0.4234, 0.3884, 0.5032, 0.345, 0.5032, 0.8216, 0.7871, 0.8392, 0.7876, 0.8539, 0.7959, 0.8066, 0.7978, 0.8066, 0.7978, 0.8539, 0.7959, 0.8641, 0.8075, 0.795, 0.8098, 0.8716, 0.8203, 0.7901, 0.8237, 0.795, 0.8098, 0.8641, 0.8075, 0.8724, 0.8344, 0.7909, 0.8378, 0.7901, 0.8237, 0.8716, 0.8203, 0.7909, 0.8378, 0.8724, 0.8344, 0.8673, 0.8483, 0.7984, 0.8507, 0.7984, 0.8507, 0.8673, 0.8483, 0.8562, 0.8606, 0.8085, 0.8625, 0.8085, 0.8625, 0.8562, 0.8606, 0.841, 0.8714, 0.8233, 0.8709, 0.8795, 0.7645, 0.8959, 0.7815, 0.8641, 0.8075, 0.8539, 0.7959, 0.7549, 0.8549, 0.7474, 0.8171, 0.7901, 0.8237, 0.7909, 0.8378, 0.7474, 0.8171, 0.7666, 0.7817, 0.795, 0.8098, 0.7901, 0.8237, 0.7658, 0.8759, 0.7549, 0.8549, 0.7909, 0.8378, 0.7984, 0.8507, 0.9153, 0.8407, 0.8968, 0.876, 0.8673, 0.8483, 0.8724, 0.8344, 0.8581, 0.9042, 0.8174, 0.9122, 0.8233, 0.8709, 0.841, 0.8714, 0.8174, 0.9122, 0.7821, 0.8932, 0.8085, 0.8625, 0.8233, 0.8709, 0.8968, 0.876, 0.8794, 0.8929, 0.8562, 0.8606, 0.8673, 0.8483, 0.7666, 0.7817, 0.7833, 0.765, 0.8066, 0.7978, 0.795, 0.8098, 0.8448, 0.7463, 0.8795, 0.7645, 0.8539, 0.7959, 0.8392, 0.7876, 0.7821, 0.8932, 0.7658, 0.8759, 0.7984, 0.8507, 0.8085, 0.8625, 0.8047, 0.7545, 0.8448, 0.7463, 0.8392, 0.7876, 0.8216, 0.7871, 0.8794, 0.8929, 0.8581, 0.9042, 0.841, 0.8714, 0.8562, 0.8606, 0.3458, 0.08656, 0.3873, 0.08655, 0.3873, 0.1275, 0.3459, 0.1275, 0.009701, 0.08435, 0.05347, 0.08571, 0.05209, 0.128, 0.008012, 0.1281, 0.1801, 0.08665, 0.2217, 0.08663, 0.2215, 0.1277, 0.1797, 0.1278, 0.1383, 0.08658, 0.1801, 0.08665, 0.1797, 0.1278, 0.1377, 0.128, 0.3046, 0.08657, 0.3458, 0.08656, 0.3459, 0.1275, 0.3045, 0.1276, 0.6381, 0.08572, 0.6813, 0.08425, 0.6834, 0.1274, 0.6395, 0.1274, 0.5116, 0.08656, 0.5535, 0.08647, 0.554, 0.1277, 0.512, 0.1277, 0.4701, 0.08656, 0.5116, 0.08656, 0.512, 0.1277, 0.4703, 0.1276, 0.5955, 0.08626, 0.6381, 0.08572, 0.6395, 0.1274, 0.5964, 0.1276, 0.4286, 0.08656, 0.4701, 0.08656, 0.4703, 0.1276, 0.4287, 0.1276, 0.09607, 0.08634, 0.1383, 0.08658, 0.1377, 0.128, 0.09524, 0.128, 0.2631, 0.08661, 0.3046, 0.08657, 0.3045, 0.1276, 0.263, 0.1276, 0.2217, 0.08663, 0.2631, 0.08661, 0.263, 0.1276, 0.2215, 0.1277, 0.3873, 0.08655, 0.4286, 0.08656, 0.4287, 0.1276, 0.3873, 0.1275, 0.05347, 0.08571, 0.09607, 0.08634, 0.09524, 0.128, 0.05209, 0.128, 0.5535, 0.08647, 0.5955, 0.08626, 0.5964, 0.1276, 0.554, 0.1277, 0.5569, 0.006215, 0.5977, 0.006215, 0.5955, 0.08626, 0.5535, 0.08647, 0.05151, 0.006215, 0.09228, 0.006215, 0.09607, 0.08634, 0.05347, 0.08571, 0.3884, 0.006215, 0.4292, 0.006215, 0.4286, 0.08656, 0.3873, 0.08655, 0.22, 0.006215, 0.2607, 0.006215, 0.2631, 0.08661, 0.2217, 0.08663, 0.2607, 0.006215, 0.3042, 0.006215, 0.3046, 0.08657, 0.2631, 0.08661, 0.09228, 0.006215, 0.1357, 0.006215, 0.1383, 0.08658, 0.09607, 0.08634, 0.4292, 0.006215, 0.4727, 0.006215, 0.4701, 0.08656, 0.4286, 0.08656, 0.5977, 0.006215, 0.6411, 0.006215, 0.6381, 0.08572, 0.5955, 0.08626, 0.4727, 0.006215, 0.5134, 0.006215, 0.5116, 0.08656, 0.4701, 0.08656, 0.5134, 0.006215, 0.5569, 0.006215, 0.5535, 0.08647, 0.5116, 0.08656, 0.6411, 0.006215, 0.6819, 0.006215, 0.6813, 0.08425, 0.6381, 0.08572, 0.3042, 0.006215, 0.345, 0.006215, 0.3458, 0.08656, 0.3046, 0.08657, 0.1357, 0.006215, 0.1765, 0.006215, 0.1801, 0.08665, 0.1383, 0.08658, 0.1765, 0.006215, 0.22, 0.006215, 0.2217, 0.08663, 0.1801, 0.08665, 0.008045, 0.006215, 0.05151, 0.006215, 0.05347, 0.08571, 0.009701, 0.08435, 0.345, 0.006215, 0.3884, 0.006215, 0.3873, 0.08655, 0.3458, 0.08656])
me_cylinder_020.use_remesh_preserve_volume = False
me_cylinder_020.use_remesh_preserve_attributes = False
me_cylinder_020.use_mirror_vertex_groups = False
me_cylinder_020.update()
me_cylinder_001 = bpy.data.meshes.new('Cylinder.001')
me_cylinder_001.from_pydata([(-1.992, 4.81, 29.87), (-4.81, 1.992, 29.87), (4.156, 4.156, 3.532), (-3.682, -3.682, 29.87), (5.43, -2.249, 3.532), (2.249, -5.43, 3.532), (1.992, -4.81, 29.87), (4.81, -1.992, 29.87), (-4.156, -4.156, 3.532), (3.682, 3.682, 29.87), (-5.43, 2.249, 3.532), (-2.249, 5.43, 3.532), (-1.588, 3.835, 32.13), (-3.835, 1.588, 32.13), (-2.935, -2.935, 32.13), (1.588, -3.835, 32.13), (3.835, -1.588, 32.13), (2.935, 2.935, 32.13), (-0.693, 1.673, 33.59), (-1.673, 0.693, 33.59), (-1.281, -1.281, 33.59), (0.693, -1.673, 33.59), (1.673, -0.693, 33.59), (1.281, 1.281, 33.59), (-1.128, 2.722, 35.07), (-2.722, 1.128, 35.07), (-2.083, -2.083, 35.07), (1.128, -2.722, 35.07), (2.722, -1.128, 35.07), (2.083, 2.083, 35.07), (-0.993, 2.397, 35.41), (-2.397, 0.993, 35.41), (-1.835, -1.835, 35.41), (0.993, -2.397, 35.41), (2.397, -0.993, 35.41), (1.835, 1.835, 35.41), (-1.141, 2.755, 39.15), (-2.755, 1.141, 39.15), (-2.109, -2.109, 39.15), (1.141, -2.755, 39.15), (2.755, -1.141, 39.15), (2.109, 2.109, 39.15), (3.348, 3.348, 0.01979), (4.374, -1.812, 0.1391), (1.812, -4.374, 0.1391), (-3.348, -3.348, 0.01979), (-4.374, 1.812, 0.01979), (-1.812, 4.374, 0.1391), (-1.863, 4.498, 23.74), (1.863, -4.498, 23.74), (-3.442, -3.442, 23.74), (3.442, 3.442, 23.74), (-4.498, 1.863, 23.74), (4.498, -1.863, 23.74), (-1.614, 3.896, 26.99), (1.614, -3.896, 26.99), (-2.982, -2.982, 26.99), (2.982, 2.982, 26.99), (-3.896, 1.614, 26.99), (3.896, -1.614, 26.99), (1.134, 1.134, 1.928), (-0.6139, 1.482, 1.928), (1.482, -0.6139, 1.928), (0.6139, -1.482, 1.928), (-1.134, -1.134, 1.928), (-1.482, 0.6139, 1.928), (-2.104, 5.079, 9.893), (2.104, -5.079, 9.893), (-3.887, -3.887, 9.893), (3.887, 3.887, 9.893), (-5.079, 2.104, 9.893), (5.079, -2.104, 9.893)], [], [(10, 70, 66, 11), (0, 12, 17, 9), (3, 6, 15, 14), (7, 9, 17, 16), (13, 19, 18, 12), (8, 45, 44, 5), (11, 2, 42, 47), (8, 10, 46, 45), (55, 59, 7, 6), (7, 59, 57, 9), (4, 2, 69, 71), (23, 29, 28, 22), (12, 18, 23, 17), (15, 21, 20, 14), (1, 3, 14, 13), (14, 20, 19, 13), (16, 22, 21, 15), (17, 23, 22, 16), (18, 19, 25, 24), (66, 69, 2, 11), (27, 28, 34, 33), (21, 27, 26, 20), (18, 24, 29, 23), (34, 35, 41, 40), (20, 26, 25, 19), (22, 28, 27, 21), (29, 24, 30, 35), (36, 38, 39, 41), (25, 26, 32, 31), (28, 29, 35, 34), (4, 43, 42, 2), (31, 32, 38, 37), (26, 27, 33, 32), (30, 31, 37, 36), (32, 33, 39, 38), (33, 34, 40, 39), (24, 25, 31, 30), (38, 36, 37), (40, 41, 39), (35, 30, 36, 41), (43, 62, 60, 42), (46, 47, 61, 65), (44, 63, 62, 43), (45, 64, 63, 44), (60, 65, 61), (42, 60, 61, 47), (65, 60, 62, 64), (46, 65, 64, 45), (5, 44, 43, 4), (52, 50, 56, 58), (49, 53, 59, 55), (54, 0, 9, 57), (11, 47, 46, 10), (70, 52, 48, 66), (51, 57, 59, 53), (68, 67, 49, 50), (71, 53, 49, 67), (51, 48, 54, 57), (48, 51, 69, 66), (71, 69, 51, 53), (48, 52, 58, 54), (50, 49, 55, 56), (63, 64, 62), (68, 50, 52, 70), (6, 7, 16, 15), (68, 70, 10, 8), (8, 5, 67, 68), (4, 71, 67, 5), (56, 55, 6, 3), (0, 1, 13, 12), (1, 0, 54, 58), (58, 56, 3, 1)])
me_cylinder_001.polygons.foreach_set('use_smooth', [True] * 72)
_k = set([(30, 31), (30, 35), (31, 32), (32, 33), (33, 34), (34, 35), (36, 37), (36, 41), (37, 38), (38, 39), (39, 40), (40, 41), (60, 61), (60, 62), (61, 65), (62, 63), (63, 64), (64, 65)])
me_cylinder_001.attributes.new('sharp_edge', 'BOOLEAN', 'EDGE').data.foreach_set('value', [ (min(e.vertices), max(e.vertices)) in _k for e in me_cylinder_001.edges])
_uv = me_cylinder_001.uv_layers.new(name='UVMap')
_uv.uv.foreach_set('vector', [0.6819, 0.006215, 0.6834, 0.1274, 0.5964, 0.1276, 0.5977, 0.006215, 0.5977, 0.5681, 0.5977, 0.6207, 0.4727, 0.6207, 0.4727, 0.5681, 0.1357, 0.5681, 0.2607, 0.5681, 0.2607, 0.6207, 0.1357, 0.6207, 0.345, 0.5681, 0.4727, 0.5681, 0.4727, 0.6207, 0.345, 0.6207, 0.6819, 0.6207, 0.6819, 0.6808, 0.5977, 0.6808, 0.5977, 0.6207, 0.6887, 0.9324, 0.74, 0.8948, 0.8663, 0.9348, 0.8754, 0.9904, 0.7848, 0.6677, 0.9708, 0.7224, 0.9209, 0.7616, 0.7977, 0.7247, 0.6887, 0.9324, 0.6906, 0.7357, 0.7413, 0.7675, 0.74, 0.8948, 0.2607, 0.5032, 0.345, 0.5032, 0.345, 0.5681, 0.2607, 0.5681, 0.345, 0.5681, 0.345, 0.5032, 0.4727, 0.5032, 0.4727, 0.5681, 0.345, 0.006215, 0.4727, 0.006215, 0.4703, 0.1276, 0.3459, 0.1275, 0.4727, 0.6808, 0.4727, 0.722, 0.345, 0.722, 0.345, 0.6808, 0.5977, 0.6207, 0.5977, 0.6808, 0.4727, 0.6808, 0.4727, 0.6207, 0.2607, 0.6207, 0.2607, 0.6808, 0.1357, 0.6808, 0.1357, 0.6207, 0.008045, 0.5681, 0.1357, 0.5681, 0.1357, 0.6207, 0.008045, 0.6207, 0.1357, 0.6207, 0.1357, 0.6808, 0.008045, 0.6808, 0.008045, 0.6207, 0.345, 0.6207, 0.345, 0.6808, 0.2607, 0.6808, 0.2607, 0.6207, 0.4727, 0.6207, 0.4727, 0.6808, 0.345, 0.6808, 0.345, 0.6207, 0.5977, 0.6808, 0.6819, 0.6808, 0.6819, 0.722, 0.5977, 0.722, 0.5964, 0.1276, 0.4703, 0.1276, 0.4727, 0.006215, 0.5977, 0.006215, 0.2607, 0.722, 0.345, 0.722, 0.345, 0.7323, 0.2607, 0.7323, 0.2607, 0.6808, 0.2607, 0.722, 0.1357, 0.722, 0.1357, 0.6808, 0.5977, 0.6808, 0.5977, 0.722, 0.4727, 0.722, 0.4727, 0.6808, 0.2048, 0.8253, 0.275, 0.8253, 0.275, 0.9078, 0.2048, 0.9078, 0.1357, 0.6808, 0.1357, 0.722, 0.008045, 0.722, 0.008045, 0.6808, 0.345, 0.6808, 0.345, 0.722, 0.2607, 0.722, 0.2607, 0.6808, 0.4727, 0.722, 0.5977, 0.722, 0.5977, 0.7323, 0.4727, 0.7323, 0.5493, 0.8547, 0.4723, 0.9317, 0.4208, 0.8802, 0.4978, 0.8032, 0.008045, 0.722, 0.1357, 0.722, 0.1357, 0.7323, 0.008045, 0.7323, 0.345, 0.722, 0.4727, 0.722, 0.4727, 0.7323, 0.345, 0.7323, 0.9741, 0.917, 0.923, 0.8917, 0.9209, 0.7616, 0.9708, 0.7224, 0.01966, 0.8253, 0.08984, 0.8253, 0.08984, 0.9078, 0.01966, 0.9078, 0.1357, 0.722, 0.2607, 0.722, 0.2607, 0.7323, 0.1357, 0.7323, 0.3437, 0.8253, 0.39, 0.8253, 0.39, 0.9078, 0.3437, 0.9078, 0.08984, 0.8253, 0.1585, 0.8253, 0.1585, 0.9078, 0.08984, 0.9078, 0.1585, 0.8253, 0.2048, 0.8253, 0.2048, 0.9078, 0.1585, 0.9078, 0.5977, 0.722, 0.6819, 0.722, 0.6819, 0.7323, 0.5977, 0.7323, 0.4723, 0.9317, 0.5493, 0.8547, 0.5395, 0.9038, 0.4306, 0.831, 0.4978, 0.8032, 0.4208, 0.8802, 0.275, 0.8253, 0.3437, 0.8253, 0.3437, 0.9078, 0.275, 0.9078, 0.923, 0.8917, 0.8673, 0.8483, 0.8641, 0.8075, 0.9209, 0.7616, 0.7413, 0.7675, 0.7977, 0.7247, 0.8216, 0.7871, 0.795, 0.8098, 0.8663, 0.9348, 0.841, 0.8714, 0.8673, 0.8483, 0.923, 0.8917, 0.74, 0.8948, 0.7984, 0.8507, 0.841, 0.8714, 0.8663, 0.9348, 0.8641, 0.8075, 0.795, 0.8098, 0.8216, 0.7871, 0.9209, 0.7616, 0.8641, 0.8075, 0.8216, 0.7871, 0.7977, 0.7247, 0.795, 0.8098, 0.8641, 0.8075, 0.8673, 0.8483, 0.7984, 0.8507, 0.7413, 0.7675, 0.795, 0.8098, 0.7984, 0.8507, 0.74, 0.8948, 0.8754, 0.9904, 0.8663, 0.9348, 0.923, 0.8917, 0.9741, 0.917, 0.007763, 0.4234, 0.1355, 0.4234, 0.1357, 0.5032, 0.008045, 0.5032, 0.262, 0.4234, 0.3462, 0.4234, 0.345, 0.5032, 0.2607, 0.5032, 0.5977, 0.5032, 0.5977, 0.5681, 0.4727, 0.5681, 0.4727, 0.5032, 0.7848, 0.6677, 0.7977, 0.7247, 0.7413, 0.7675, 0.6906, 0.7357, 0.6834, 0.1274, 0.6844, 0.4234, 0.5994, 0.4234, 0.5964, 0.1276, 0.4727, 0.4234, 0.4727, 0.5032, 0.345, 0.5032, 0.3462, 0.4234, 0.1377, 0.128, 0.263, 0.1276, 0.262, 0.4234, 0.1355, 0.4234, 0.3459, 0.1275, 0.3462, 0.4234, 0.262, 0.4234, 0.263, 0.1276, 0.4727, 0.4234, 0.5994, 0.4234, 0.5977, 0.5032, 0.4727, 0.5032, 0.5994, 0.4234, 0.4727, 0.4234, 0.4703, 0.1276, 0.5964, 0.1276, 0.3459, 0.1275, 0.4703, 0.1276, 0.4727, 0.4234, 0.3462, 0.4234, 0.5994, 0.4234, 0.6844, 0.4234, 0.6819, 0.5032, 0.5977, 0.5032, 0.1355, 0.4234, 0.262, 0.4234, 0.2607, 0.5032, 0.1357, 0.5032, 0.841, 0.8714, 0.7984, 0.8507, 0.8673, 0.8483, 0.1377, 0.128, 0.1355, 0.4234, 0.007763, 0.4234, 0.008012, 0.1281, 0.2607, 0.5681, 0.345, 0.5681, 0.345, 0.6207, 0.2607, 0.6207, 0.1377, 0.128, 0.008012, 0.1281, 0.008045, 0.006215, 0.1357, 0.006215, 0.1357, 0.006215, 0.2607, 0.006215, 0.263, 0.1276, 0.1377, 0.128, 0.345, 0.006215, 0.3459, 0.1275, 0.263, 0.1276, 0.2607, 0.006215, 0.1357, 0.5032, 0.2607, 0.5032, 0.2607, 0.5681, 0.1357, 0.5681, 0.5977, 0.5681, 0.6819, 0.5681, 0.6819, 0.6207, 0.5977, 0.6207, 0.6819, 0.5681, 0.5977, 0.5681, 0.5977, 0.5032, 0.6819, 0.5032, 0.008045, 0.5032, 0.1357, 0.5032, 0.1357, 0.5681, 0.008045, 0.5681])
me_cylinder_001.use_remesh_preserve_volume = False
me_cylinder_001.use_remesh_preserve_attributes = False
me_cylinder_001.use_mirror_vertex_groups = False
me_cylinder_001.update()
me_cube_001 = bpy.data.meshes.new('Cube.001')
me_cube_001.from_pydata([(-2.091, -2.21, 32.46), (-2.091, -2.21, 39.12), (-2.091, 2.176, 32.46), (-2.091, 2.176, 39.12), (2.295, -2.21, 32.46), (2.295, -2.21, 39.12), (2.295, 2.176, 32.46), (2.295, 2.176, 39.12)], [], [(1, 3, 2, 0), (3, 7, 6, 2), (7, 5, 4, 6), (5, 1, 0, 4), (0, 2, 6, 4), (5, 7, 3, 1)])
me_cube_001.use_remesh_preserve_volume = False
me_cube_001.use_remesh_preserve_attributes = False
me_cube_001.use_mirror_vertex_groups = False
me_cube_001.update()
me_cylinder = bpy.data.meshes.new('Cylinder')
me_cylinder.from_pydata([(0.0, 5.356, 0.01353), (0.0, 5.356, 32.46), (2.05, 4.948, 0.01353), (2.05, 4.948, 32.46), (3.787, 3.787, 0.01353), (3.787, 3.787, 32.46), (4.948, 2.05, 0.01353), (4.948, 2.05, 32.46), (5.356, -2.284e-07, 0.01353), (5.356, -2.284e-07, 32.46), (4.948, -2.05, 0.01353), (4.948, -2.05, 32.46), (3.787, -3.787, 0.01353), (3.787, -3.787, 32.46), (2.05, -4.948, 0.01353), (2.05, -4.948, 32.46), (8.087e-07, -5.356, 0.01353), (8.087e-07, -5.356, 32.46), (-2.05, -4.948, 0.01353), (-2.05, -4.948, 32.46), (-3.787, -3.787, 0.01353), (-3.787, -3.787, 32.46), (-4.948, -2.05, 0.01353), (-4.948, -2.05, 32.46), (-5.356, 6.96e-08, 0.01353), (-5.356, 6.96e-08, 32.46), (-4.948, 2.05, 0.01353), (-4.948, 2.05, 32.46), (-3.787, 3.787, 0.01353), (-3.787, 3.787, 32.46), (-2.05, 4.948, 0.01353), (-2.05, 4.948, 32.46)], [], [(0, 1, 3, 2), (2, 3, 5, 4), (4, 5, 7, 6), (6, 7, 9, 8), (8, 9, 11, 10), (10, 11, 13, 12), (12, 13, 15, 14), (14, 15, 17, 16), (16, 17, 19, 18), (18, 19, 21, 20), (20, 21, 23, 22), (22, 23, 25, 24), (24, 25, 27, 26), (26, 27, 29, 28), (3, 1, 31, 29, 27, 25, 23, 21, 19, 17, 15, 13, 11, 9, 7, 5), (30, 31, 1, 0), (28, 29, 31, 30), (0, 2, 4, 6, 8, 10, 12, 14, 16, 18, 20, 22, 24, 26, 28, 30)])
me_cylinder.use_remesh_preserve_volume = False
me_cylinder.use_remesh_preserve_attributes = False
me_cylinder.use_mirror_vertex_groups = False
me_cylinder.update()

# ---- objects
ob_bottle = bpy.data.objects.new('bottle', me_cylinder_020)
ob_bottle_001 = bpy.data.objects.new('bottle.001', me_cylinder_001)
ob_ubx_bottle_01 = bpy.data.objects.new('UBX_bottle_01', me_cube_001)
ob_ucx_bottle_01 = bpy.data.objects.new('UCX_bottle_01', me_cylinder)

# ---- transforms, parenting, visibility, modifiers, constraints
ob_bottle.location = (0.0, 0.0, 0.0)
ob_bottle.lineart.crease_threshold = 0.0
_m = ob_bottle.modifiers.new('EdgeSplit', 'EDGE_SPLIT')
_m.use_edge_angle = False
ob_bottle_001.location = (0.0, 0.0, 0.0)
ob_bottle_001.lineart.crease_threshold = 0.0
_m = ob_bottle_001.modifiers.new('EdgeSplit', 'EDGE_SPLIT')
_m.use_edge_angle = False
ob_ubx_bottle_01.location = (0.0, 0.0, 0.0)
ob_ubx_bottle_01.lineart.crease_threshold = 0.0
ob_ucx_bottle_01.location = (0.0, 0.0, 0.0)
ob_ucx_bottle_01.lineart.crease_threshold = 0.0

# ---- collection membership
col_collection_1.objects.link(ob_bottle)
col_collection_2.objects.link(ob_bottle_001)
col_collection_11.objects.link(ob_ubx_bottle_01)
col_collection_11.objects.link(ob_ucx_bottle_01)

# ---- scene / render settings (as saved in the file)
scene.frame_start = 1; scene.frame_end = 250; scene.frame_set(1)
scene.render.engine = 'BLENDER_EEVEE_NEXT'
scene.render.resolution_percentage = 50
scene.render.dither_intensity = 0.0
scene.cycles.use_denoising = False
scene.cycles.samples = 10
scene.cycles.sampling_pattern = 'TABULATED_SOBOL'
scene.cycles.light_sampling_threshold = 0.0
scene.cycles.use_adaptive_sampling = False
scene.cycles.use_light_tree = False
scene.cycles.blur_glossy = 0.0
scene.cycles.pixel_filter_type = 'GAUSSIAN'
scene.cycles.sample_clamp_indirect = 0.0
scene.view_settings.view_transform = 'Standard'
bpy.context.view_layer.update()

# ---- added for rendering (the .blend has no active camera and no usable light): camera, sun
cam_auto = bpy.data.cameras.new('AutoCamera')
cam_auto.lens = 50.0
cam_auto.sensor_width = 36.0
cam_auto.clip_end = 1000.0
ob_auto_camera = bpy.data.objects.new('AutoCamera', cam_auto)
scene.collection.objects.link(ob_auto_camera)
ob_auto_camera.location = (39.4009, -47.281, 51.1009)
ob_auto_camera.rotation_euler = (1.09748, -7.21219e-08, 0.694738)
scene.camera = ob_auto_camera
light_auto_sun = bpy.data.lights.new('AutoSun', 'SUN')
light_auto_sun.energy = 3.0
light_auto_sun.angle = 0.0523599
ob_auto_sun = bpy.data.objects.new('AutoSun', light_auto_sun)
scene.collection.objects.link(ob_auto_sun)
ob_auto_sun.rotation_euler = (0.872665, 0.174533, 0.523599)
bpy.context.view_layer.update()
